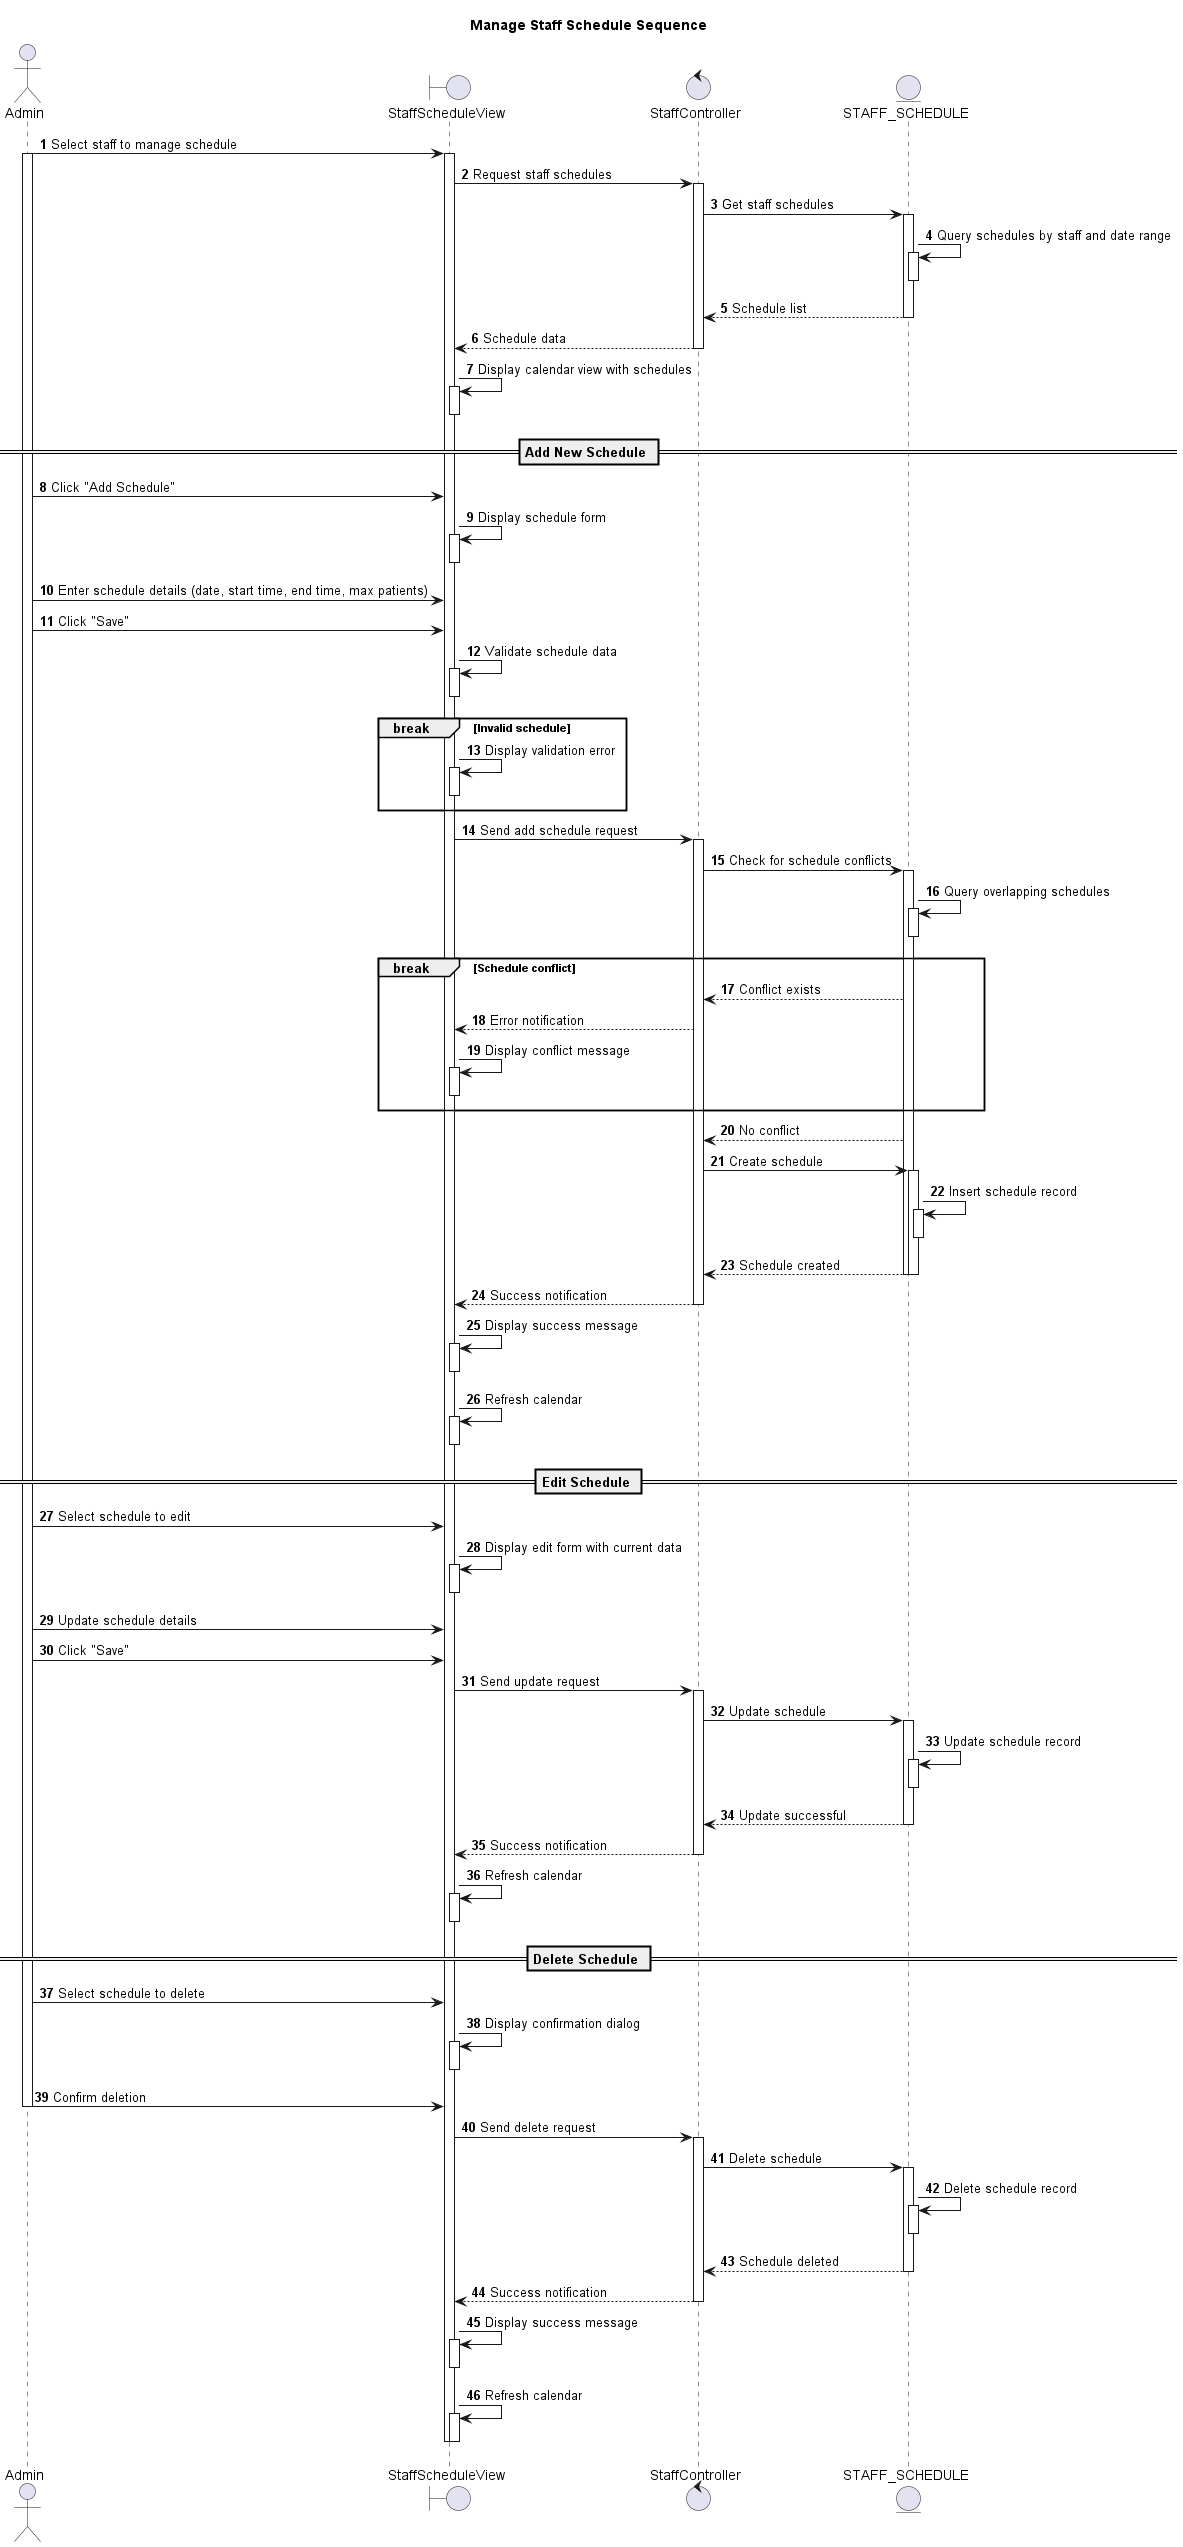

The diagram above was rendered by PlantUML. Its source (embedded in the PNG):
@startuml
autonumber

actor Admin as A
boundary StaffScheduleView as SSV
control StaffController as SC
entity STAFF_SCHEDULE as SS

title Manage Staff Schedule Sequence

A -> SSV: Select staff to manage schedule
activate A
activate SSV

SSV -> SC: Request staff schedules
activate SC

SC -> SS: Get staff schedules
activate SS
SS -> SS: Query schedules by staff and date range
activate SS
deactivate SS
SC <-- SS: Schedule list
deactivate SS

SSV <-- SC: Schedule data
deactivate SC
SSV -> SSV: Display calendar view with schedules
activate SSV
deactivate SSV

== Add New Schedule ==

A -> SSV: Click "Add Schedule"
SSV -> SSV: Display schedule form
activate SSV
deactivate SSV

A -> SSV: Enter schedule details (date, start time, end time, max patients)
A -> SSV: Click "Save"

SSV -> SSV: Validate schedule data
activate SSV
deactivate SSV

break Invalid schedule
  SSV -> SSV: Display validation error
  activate SSV
  deactivate SSV
end

SSV -> SC: Send add schedule request
activate SC

SC -> SS: Check for schedule conflicts
activate SS
SS -> SS: Query overlapping schedules
activate SS
deactivate SS

break Schedule conflict
  SC <-- SS: Conflict exists
  SSV <-- SC: Error notification
  SSV -> SSV: Display conflict message
  activate SSV
  deactivate SSV
end

SC <-- SS: No conflict

SC -> SS: Create schedule
activate SS
SS -> SS: Insert schedule record
activate SS
deactivate SS
SC <-- SS: Schedule created
deactivate SS
deactivate SS

SSV <-- SC: Success notification
deactivate SC
SSV -> SSV: Display success message
activate SSV
deactivate SSV
SSV -> SSV: Refresh calendar
activate SSV
deactivate SSV

== Edit Schedule ==

A -> SSV: Select schedule to edit
SSV -> SSV: Display edit form with current data
activate SSV
deactivate SSV

A -> SSV: Update schedule details
A -> SSV: Click "Save"

SSV -> SC: Send update request
activate SC

SC -> SS: Update schedule
activate SS
SS -> SS: Update schedule record
activate SS
deactivate SS
SC <-- SS: Update successful
deactivate SS

SSV <-- SC: Success notification
deactivate SC
SSV -> SSV: Refresh calendar
activate SSV
deactivate SSV

== Delete Schedule ==

A -> SSV: Select schedule to delete
SSV -> SSV: Display confirmation dialog
activate SSV
deactivate SSV

A -> SSV: Confirm deletion
deactivate A

SSV -> SC: Send delete request
activate SC

SC -> SS: Delete schedule
activate SS
SS -> SS: Delete schedule record
activate SS
deactivate SS
SC <-- SS: Schedule deleted
deactivate SS

SSV <-- SC: Success notification
deactivate SC
SSV -> SSV: Display success message
activate SSV
deactivate SSV
SSV -> SSV: Refresh calendar
activate SSV
deactivate SSV

deactivate SSV

@enduml